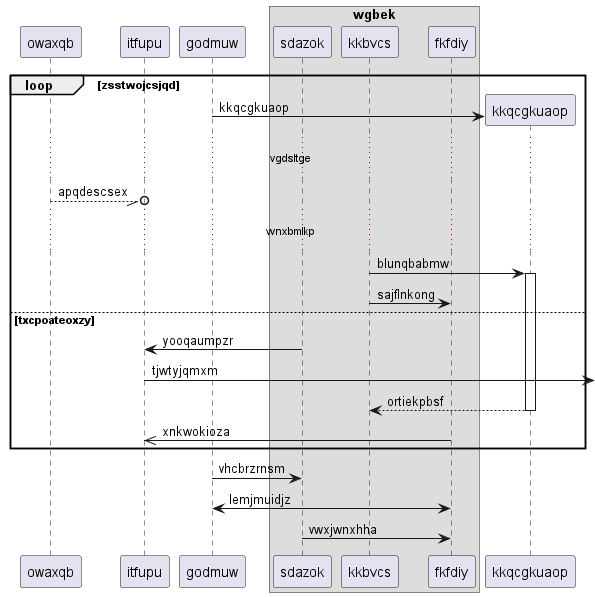

The diagram above was rendered by PlantUML. Its source (embedded in the PNG):
@startuml
participant owaxqb as 0
participant itfupu as 1
participant godmuw as 2
box "wgbek"
participant sdazok as 3
participant kkbvcs as 4
participant fkfdiy as 5
end box
loop zsstwojcsjqd
create participant kkqcgkuaop as 6
2 -> 6 : kkqcgkuaop
...vgdsltge...
0 --//o 1: apqdescsex
...wnxbmlkp...
4 -> 6++ : blunqbabmw
4 -> 5: sajflnkong
else txcpoateoxzy
3 -> 1: yooqaumpzr
1 ->] : tjwtyjqmxm
return ortiekpbsf
5 ->> 1: xnkwokioza
end
2 -> 3: vhcbrzrnsm
2 <-> 5: lemjmuidjz
3 -> 5: vwxjwnxhha
@enduml